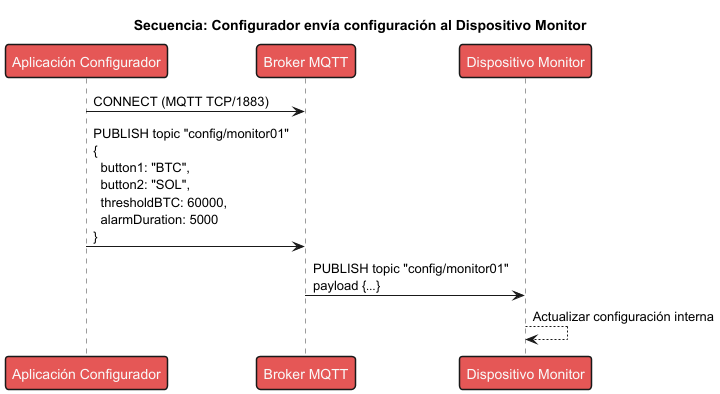

The diagram above was rendered by PlantUML. Its source (embedded in the PNG):
@startuml Secuencia_Configuracion_Remota
title Secuencia: Configurador envía configuración al Dispositivo Monitor

!theme mars
skinparam backgroundColor #FFFFFF

participant "Aplicación Configurador" as Config
participant "Broker MQTT"             as Broker
participant "Dispositivo Monitor"     as Monitor

Config -> Broker : CONNECT (MQTT TCP/1883)
Config -> Broker : PUBLISH topic "config/monitor01"\n{\n  button1: "BTC",\n  button2: "SOL",\n  thresholdBTC: 60000,\n  alarmDuration: 5000\n}

Broker -> Monitor: PUBLISH topic "config/monitor01"\npayload {…}
Monitor --> Monitor: Actualizar configuración interna
@enduml